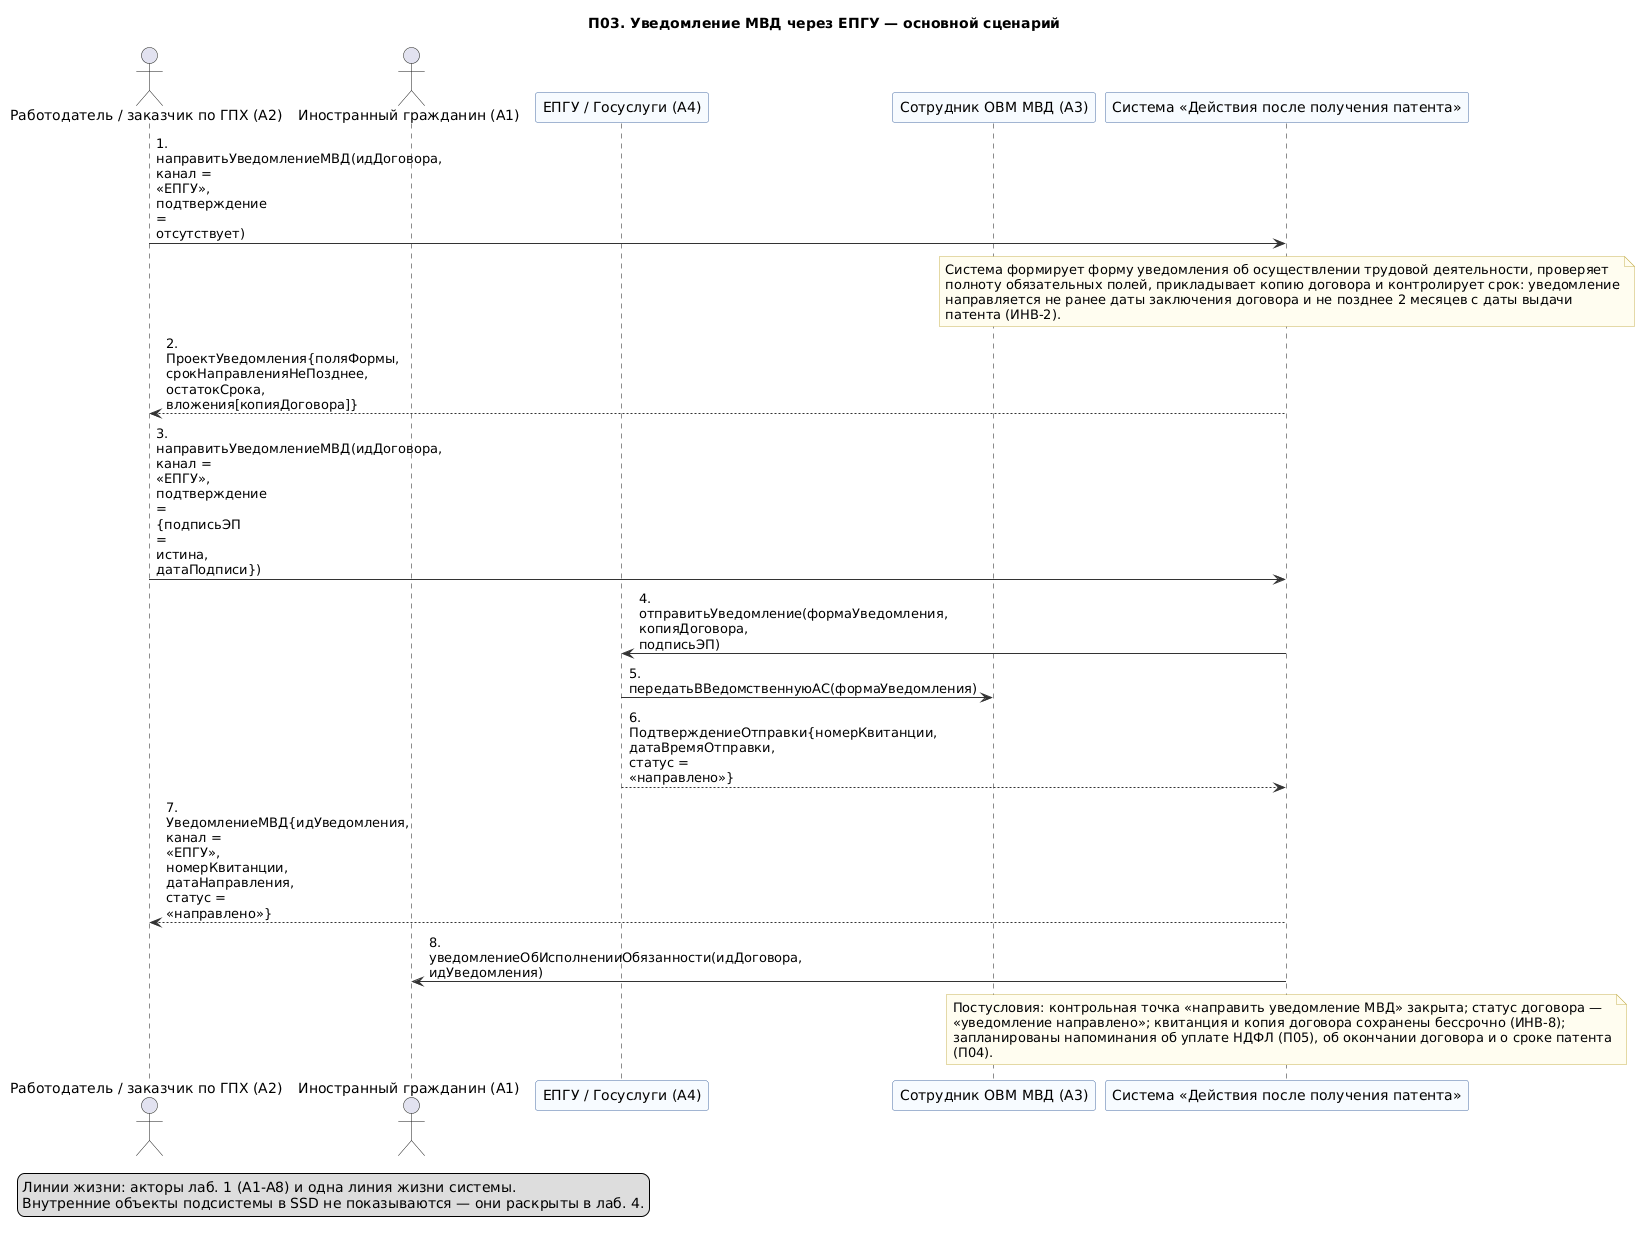

The diagram above was rendered by PlantUML. Its source (embedded in the PNG):
@startuml 07-p03-osnovnoy
' Лаб. 3: системная диаграмма последовательностей (SSD, «чёрный ящик»)
' Прецедент: П03 — основной успешный сценарий
' Проверка: plantuml -checkonly 07-p03-osnovnoy.puml ; рендер: plantuml -tpng 07-p03-osnovnoy.puml
' Репозиторий: https://github.com/mflkee/fms-course

title П03. Уведомление МВД через ЕПГУ — основной сценарий
skinparam shadowing false
skinparam defaultFontName "DejaVu Sans"
skinparam maxMessageSize 90
skinparam sequenceMessageAlign left
skinparam ParticipantBackgroundColor #F7FBFF
skinparam ParticipantBorderColor #4A6FA5
skinparam LifeLineBorderColor #9DB4D0
skinparam ArrowColor #333333
skinparam NoteBackgroundColor #FFFDF0
skinparam NoteBorderColor #C9B458

actor "Работодатель / заказчик по ГПХ (A2)" as EMP
actor "Иностранный гражданин (A1)" as CIT
participant "ЕПГУ / Госуслуги (A4)" as EPGU
participant "Сотрудник ОВМ МВД (A3)" as MVD
participant "Система «Действия после получения патента»" as SYS

EMP -> SYS : 1. направитьУведомлениеМВД(идДоговора, канал = «ЕПГУ», подтверждение = отсутствует)
note over SYS
  Система формирует форму уведомления об осуществлении трудовой деятельности, проверяет
  полноту обязательных полей, прикладывает копию договора и контролирует срок: уведомление
  направляется не ранее даты заключения договора и не позднее 2 месяцев с даты выдачи
  патента (ИНВ-2).
end note
SYS --> EMP : 2. ПроектУведомления{поляФормы, срокНаправленияНеПозднее, остатокСрока,\nвложения[копияДоговора]}
EMP -> SYS : 3. направитьУведомлениеМВД(идДоговора, канал = «ЕПГУ», подтверждение = {подписьЭП =\nистина, датаПодписи})
SYS -> EPGU : 4. отправитьУведомление(формаУведомления, копияДоговора, подписьЭП)
EPGU -> MVD : 5. передатьВВедомственнуюАС(формаУведомления)
EPGU --> SYS : 6. ПодтверждениеОтправки{номерКвитанции, датаВремяОтправки, статус = «направлено»}
SYS --> EMP : 7. УведомлениеМВД{идУведомления, канал = «ЕПГУ», номерКвитанции, датаНаправления, статус =\n«направлено»}
SYS -> CIT : 8. уведомлениеОбИсполненииОбязанности(идДоговора, идУведомления)
note over SYS
  Постусловия: контрольная точка «направить уведомление МВД» закрыта; статус договора —
  «уведомление направлено»; квитанция и копия договора сохранены бессрочно (ИНВ-8);
  запланированы напоминания об уплате НДФЛ (П05), об окончании договора и о сроке патента
  (П04).
end note

legend bottom left
  Линии жизни: акторы лаб. 1 (A1-A8) и одна линия жизни системы.
  Внутренние объекты подсистемы в SSD не показываются — они раскрыты в лаб. 4.
end legend

@enduml